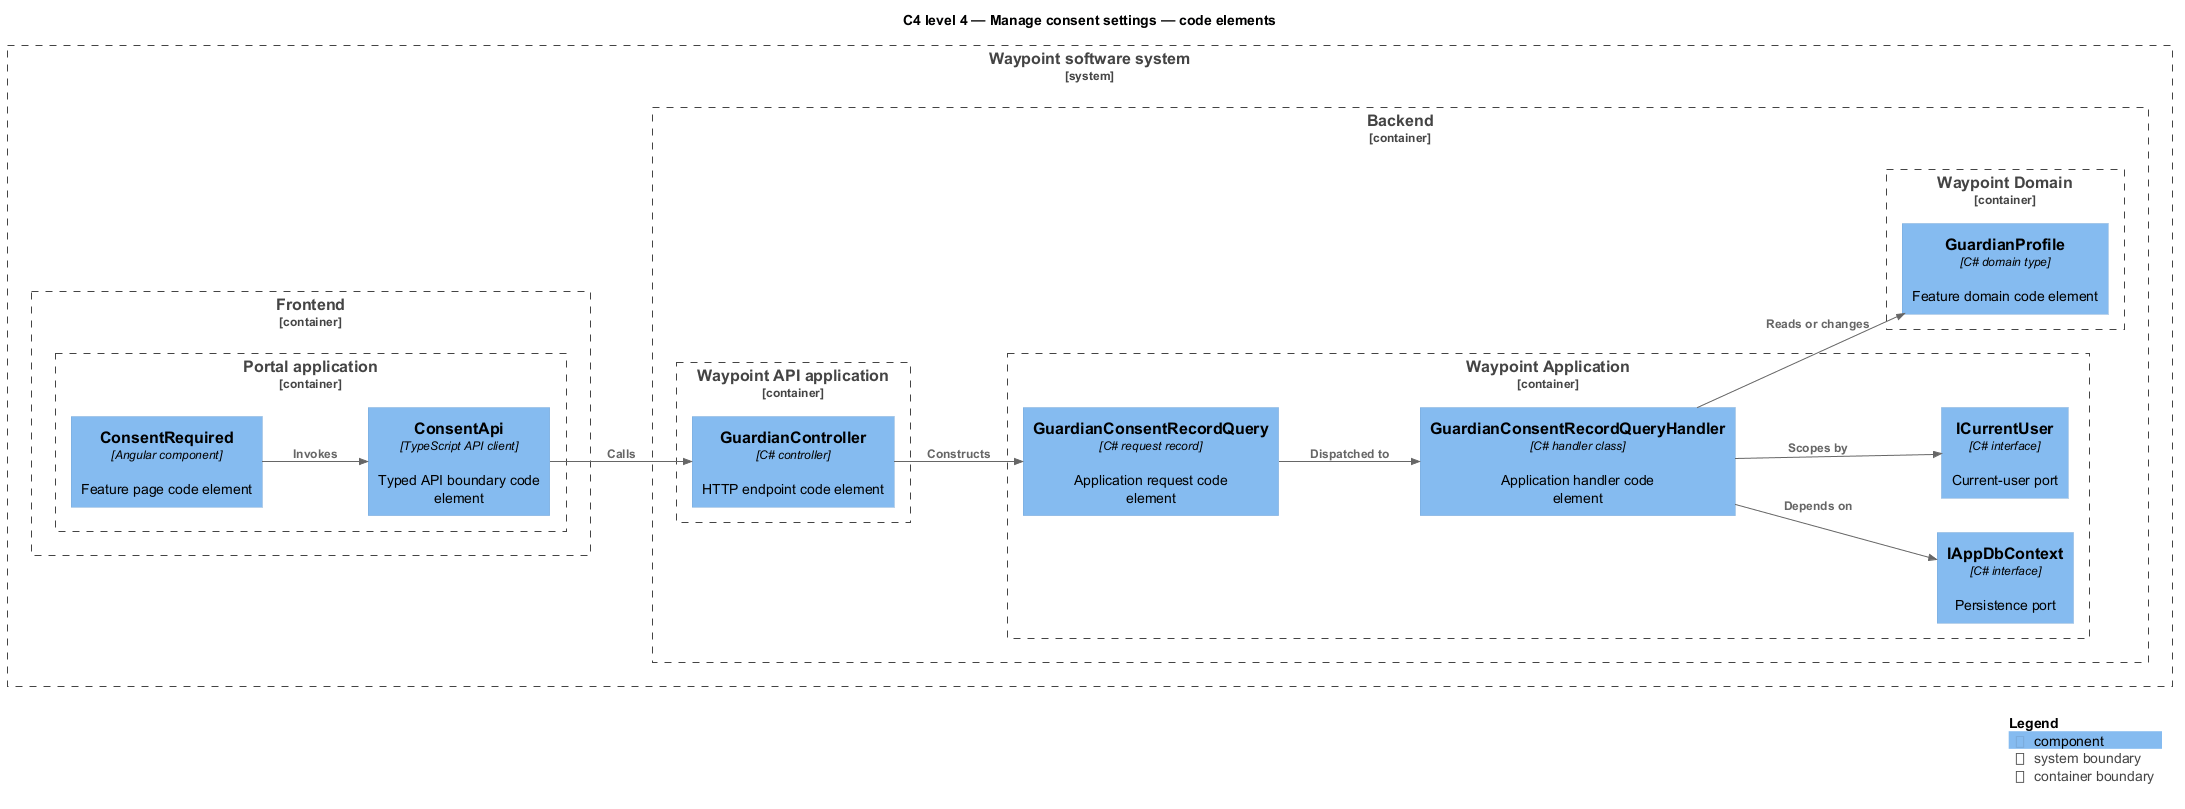

The diagram above was rendered by PlantUML. Its source (embedded in the PNG):
@startuml
!include <C4/C4_Component>
LAYOUT_LEFT_RIGHT()
title C4 level 4 — Manage consent settings — code elements
System_Boundary(waypoint, "Waypoint software system") {
  Container_Boundary(frontend, "Frontend") {
    Container_Boundary(frontend_app, "Portal application") {
      Component(page, "ConsentRequired", "Angular component", "Feature page code element")
      Component(client, "ConsentApi", "TypeScript API client", "Typed API boundary code element")
    }
  }
  Container_Boundary(backend, "Backend") {
    Container_Boundary(api_app, "Waypoint API application") {
      Component(controller, "GuardianController", "C# controller", "HTTP endpoint code element")
    }
    Container_Boundary(application, "Waypoint Application") {
      Component(request, "GuardianConsentRecordQuery", "C# request record", "Application request code element")
      Component(handler, "GuardianConsentRecordQueryHandler", "C# handler class", "Application handler code element")
      Component(dbport, "IAppDbContext", "C# interface", "Persistence port")
      Component(current, "ICurrentUser", "C# interface", "Current-user port")
    }
    Container_Boundary(domain, "Waypoint Domain") {
      Component(entity, "GuardianProfile", "C# domain type", "Feature domain code element")
    }
  }
}
Rel(page, client, "Invokes")
Rel(client, controller, "Calls")
Rel(controller, request, "Constructs")
Rel(request, handler, "Dispatched to")
Rel(handler, dbport, "Depends on")
Rel(handler, current, "Scopes by")
Rel(handler, entity, "Reads or changes")
SHOW_LEGEND()
@enduml